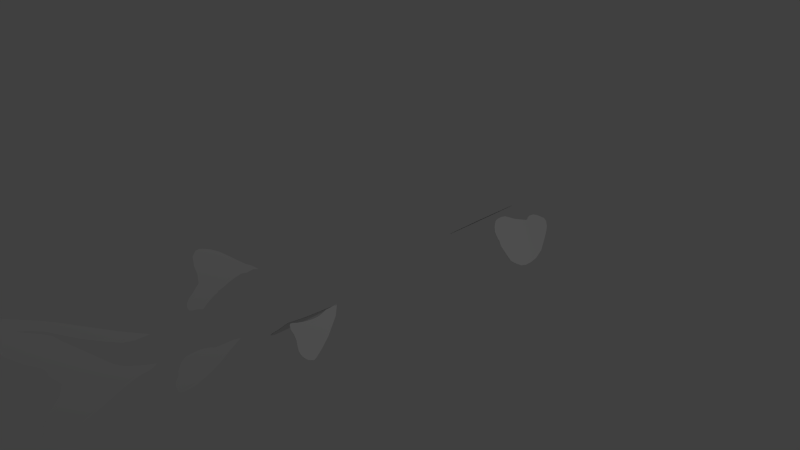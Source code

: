 # Source: sturgeon.blend  (saved by Blender 2.76.0; exported with 4.5.12 LTS)
import bpy
from mathutils import Matrix  # noqa: F401  (used for matrix-valued properties, if any)

bpy.ops.wm.read_factory_settings(use_empty=True)
scene = bpy.context.scene
scene.name = 'Scene'

# ---- collections
col_collection_1 = bpy.data.collections.new('Collection 1'); scene.collection.children.link(col_collection_1)

# ---- world
world_world = bpy.data.worlds.new('World'); scene.world = world_world
world_world.color = (0.05088, 0.05088, 0.05088)
world_world.use_sun_shadow = False
world_world.sun_shadow_jitter_overblur = 0.0
world_world.cycles.sampling_method = 'MANUAL'
world_world.cycles.sample_map_resolution = 256

# ---- cameras
cam_camera = bpy.data.cameras.new('Camera')
cam_camera.clip_end = 100.0
cam_camera.lens = 35.0
cam_camera.sensor_width = 32.0
cam_camera.sensor_height = 18.0
cam_camera.ortho_scale = 7.314
cam_camera.dof.focus_distance = 0.0
cam_camera.dof.aperture_fstop = 128.0

# ---- lights
light_lamp = bpy.data.lights.new('Lamp', 'POINT')
light_lamp.transmission_factor = 0.0
light_lamp.cutoff_distance = 30.0
light_lamp.energy = 100.0
light_lamp.shadow_buffer_clip_start = 1.001
light_lamp.shadow_soft_size = 0.1
light_lamp.shadow_maximum_resolution = 0.006
light_lamp.use_absolute_resolution = True
light_lamp.cycles.use_multiple_importance_sampling = False

# ---- meshes
me_cube_002 = bpy.data.meshes.new('Cube.002')
me_cube_002.from_pydata([(-0.9999, -2.957, -0.2543), (-1.0, -2.837, -0.2723), (-1.0, -2.772, -0.2754), (-1.0, -2.632, -0.2847), (-1.0, -2.637, -0.3088), (-1.0, -2.713, -0.3158), (-1.0, -2.744, -0.3313), (-1.0, -2.789, -0.3624), (-1.0, -2.789, -0.3624), (-1.0, -2.844, -0.4626), (-1.0, -2.852, -0.5248), (-1.0, -2.89, -0.5753), (-1.0, -2.901, -0.625), (-1.0, -2.88, -0.7206), (-1.0, -2.863, -0.7454), (-1.0, -2.817, -0.7656), (-1.0, -2.715, -0.7656), (-1.0, -2.643, -0.7548), (-1.0, -2.557, -0.7229), (-1.0, -2.435, -0.674), (-1.0, -2.308, -0.6064), (-1.0, -2.18, -0.5201), (-1.0, -2.032, -0.4275), (-1.0, -2.001, -0.4095), (-1.0, -1.928, -0.4476), (-1.0, -1.913, -0.4589), (-1.0, -1.855, -0.4595), (-1.0, -1.822, -0.4487), (-1.0, -1.756, -0.4509), (-1.0, -1.663, -0.4902), (-1.0, -1.582, -0.4919), (-1.0, -1.489, -0.4762), (-1.0, -1.466, -0.484), (-1.0, -1.45, -0.4986), (-1.0, -1.409, -0.512), (-1.0, -1.385, -0.5198), (-1.0, -1.354, -0.5221), (39.53, -1.33, -0.5207), (-830.8, -1.335, -0.5709), (-1469.0, -1.328, -0.6206), (-2210.0, -1.339, -0.6767), (-2880.0, -1.366, -0.7257), (-3432.0, -1.385, -0.7665), (-3806.0, -1.383, -0.7954), (-4171.0, -1.372, -0.8245), (-4554.0, -1.343, -0.8567), (-4782.0, -1.31, -0.8773), (-4944.0, -1.258, -0.8946), (-4805.0, -1.212, -0.8882), (-4115.0, -1.077, -0.8474), (-3042.0, -0.8981, -0.7814), (-1193.0, -0.651, -0.6619), (80.07, -0.5399, -0.5741), (-1.0, -0.4218, -0.576), (-1.0, -0.3739, -0.6032), (-1.0, -0.1757, -0.6064), (-1.0, -0.09868, -0.6602), (-1.0, 0.1771, -0.6576), (-1.0, 0.2173, -0.6861), (-1.0, 0.2969, -0.6874), (-1.0, 0.2969, -0.6874), (-1.0, 0.3953, -0.6861), (-1.0, 0.4167, -0.6628), (-1.0, 0.5635, -0.6617), (-1.0, 0.6109, -0.6941), (-1.0, 0.6681, -0.7054), (-1.0, 0.775, -0.7043), (-1.0, 0.8629, -0.6865), (-1.0, 1.016, -0.6827), (-1.0, 1.068, -0.714), (-1.0, 1.101, -0.7232), (-1.0, 1.143, -0.7086), (-1.0, 1.215, -0.7129), (-1.0, 1.278, -0.7102), (-1.0, 1.344, -0.6876), (-1.0, 1.46, -0.6962), (-1.0, 1.52, -0.6946), (-1.0, 1.572, -0.7119), (-1.0, 1.69, -0.7129), (-1.0, 1.72, -0.7054), (-1.0, 1.787, -0.7), (-1.0, 1.928, -0.6967), (-1.0, 2.025, -0.6984), (-1.0, 2.085, -0.6854), (-1.0, 2.141, -0.6714), (-4899.0, 2.207, -0.5997), (-6073.0, 2.199, -0.6708), (-7459.0, 2.194, -0.7548), (-7815.0, 2.215, -0.7764), (-8223.0, 2.25, -0.8013), (-8730.0, 2.301, -0.8322), (-9001.0, 2.39, -0.849), (-9001.0, 2.5, -0.8494), (-8801.0, 2.645, -0.8379), (-8117.0, 2.829, -0.7972), (-6854.0, 3.022, -0.7215), (-5863.0, 3.166, -0.662), (-5216.0, 3.241, -0.6231), (-1.0, 3.366, -0.5967), (-1.0, 3.702, -0.5529), (-1.0, 3.739, -0.5865), (-1.0, 3.768, -0.5921), (-1.0, 3.802, -0.5855), (-1.0, 3.83, -0.579), (-1.0, 3.862, -0.552), (-1.0, 3.985, -0.5426), (-1.0, 4.022, -0.5371), (-1.0, 4.065, -0.496), (-1.0, 4.271, -0.469), (-1.0, 4.443, -0.42), (-1.0, 4.562, -0.3916), (-1.0, 4.577, -0.3841), (-1.0, 4.666, -0.3655), (-1.0, 4.722, -0.3394), (-1.0, 4.835, -0.2536), (-1.0, 4.872, -0.2228), (-1.0, 4.917, -0.1622), (-1.0, 4.918, -0.1138), (-1.0, 4.893, -0.08113), (-1.0, 4.852, -0.05689), (-1.0, 4.809, -0.04477), (-1.0, 4.692, -0.02519), (-1.0, 4.622, -0.0168), (-1.0, 4.372, 0.01584), (-1.0, 4.244, 0.0494), (-1.0, 4.054, 0.13), (-1.0, 3.946, 0.1904), (-1.0, 3.83, 0.2468), (-1.0, 3.712, 0.3219), (-1.0, 3.582, 0.3522), (-1.0, 3.515, 0.3639), (-1.0, 3.376, 0.4455), (-1.0, 3.311, 0.4595), (-1.0, 3.247, 0.4649), (-1.0, 3.163, 0.5061), (-1.0, 3.09, 0.5449), (-1.0, 3.069, 0.5535), (-1.0, 2.972, 0.5403), (-1.0, 2.793, 0.625), (-1.0, 2.743, 0.6304), (-1.0, 2.655, 0.6048), (-1.0, 2.442, 0.6933), (-1.0, 2.404, 0.705), (-1.0, 2.345, 0.6848), (-1.0, 2.273, 0.6646), (-1.0, 2.104, 0.7423), (-1.0, 2.034, 0.7485), (-1.0, 1.888, 0.7104), (-1.0, 1.844, 0.712), (-1.0, 1.683, 0.7695), (-1.0, 1.623, 0.7679), (-1.0, 1.467, 0.7244), (-1.0, 1.286, 0.7757), (-1.0, 1.238, 0.7835), (-1.0, 1.215, 0.7811), (-1.0, 1.177, 0.7578), (-1.0, 1.077, 0.7081), (-1.0, 0.8776, 0.7625), (-1.0, 0.8201, 0.7671), (-1.0, 0.6569, 0.691), (-1.0, 0.4876, 0.7353), (-1.0, 0.427, 0.7392), (-1.0, 0.256, 0.6584), (-1.0, 0.09053, 0.6762), (-1.0, 0.03381, 0.6879), (-1.0, -0.02524, 0.6793), (-1.0, -0.1698, 0.6009), (-1.0, -0.3251, 0.6102), (-1.0, -0.3508, 0.6195), (-1.0, -0.4091, 0.611), (-1.0, -0.5575, 0.5325), (-1.0, -0.74, 0.5459), (-1.0, -0.8958, 0.4667), (-1.0, -1.065, 0.456), (-1.0, -1.223, 0.3848), (-1.0, -1.351, 0.3956), (-1.0, -1.396, 0.3963), (-1.0, -1.434, 0.3824), (-1.0, -1.51, 0.3435), (-1.0, -1.593, 0.3412), (-1.0, -1.665, 0.3848), (-1.0, -1.754, 0.4654), (-1.0, -1.845, 0.528), (-1.0, -1.967, 0.6365), (-1.0, -2.057, 0.7171), (-1.0, -2.158, 0.8021), (-1.0, -2.251, 0.8625), (-1.0, -2.35, 0.9084), (-1.0, -2.389, 0.9218), (-1.0, -2.44, 0.9185), (-1.0, -2.483, 0.8625), (-1.0, -2.481, 0.7428), (-1.0, -2.453, 0.6254), (-1.0, -2.453, 0.5179), (-1.0, -2.494, 0.4788), (-1.0, -2.535, 0.4329), (-1.0, -2.592, 0.3837), (-1.0, -2.625, 0.33), (-1.0, -2.63, 0.283), (-1.0, -2.608, 0.2326), (-1.0, -2.564, 0.2147), (-1.0, -2.513, 0.2069), (-1.0, -2.437, 0.1763), (-1.0, -2.439, 0.1594), (-1.0, -2.497, 0.1588), (-1.0, -2.532, 0.1652), (-1.0, -2.55, 0.1756), (-1.0, -2.64, 0.1736), (-1.0, -2.704, 0.1594), (-1.0, -2.748, 0.1471), (-1.0, -2.819, 0.1639), (-1.0, -2.868, 0.1633), (-1.0, -2.913, 0.1464), (-1.0, 4.918, -0.1138), (-1.0, 1.077, 0.7081), (-4492.0, 3.292, -0.5794), (-3915.0, 3.295, -0.5444), (-3401.0, 3.247, -0.5131), (-3004.0, 3.207, -0.4889), (-2674.0, 3.149, -0.4686), (-2599.0, 3.069, -0.4638), (-2786.0, 3.004, -0.4748), (-2984.0, 2.979, -0.4867), (-2984.0, 2.979, -0.4867), (-2955.0, 2.949, -0.4849), (-2512.0, 2.859, -0.4577), (-2006.0, 2.761, -0.4266), (-1504.0, 2.697, -0.3959), (-1092.0, 2.64, -0.3707), (-942.7, 2.569, -0.3614), (-957.6, 2.497, -0.362), (-1087.0, 2.429, -0.3696), (-1429.0, 2.381, -0.3901), (-2031.0, 2.317, -0.4263), (-2574.0, 2.279, -0.4591), (-3647.0, 2.246, -0.524), (-4085.0, 2.242, -0.5505), (-1.0, -1.665, 0.3848), (-1.0, -1.742, 0.4152), (-1.0, -1.831, 0.404), (-1.0, -1.902, 0.42), (-1.0, -1.993, 0.4024), (-1.0, -2.087, 0.3736), (-1.0, -2.138, 0.352), (-1.0, -2.165, 0.3416), (-1.0, -2.223, 0.324), (-1.0, -2.239, 0.3033), (-1.0, -2.281, 0.2889), (-1.0, -2.357, 0.2425), (-1.0, -2.402, 0.2089), (-1.0, -2.545, -0.3132), (-1.0, -2.491, -0.3232), (-1.0, -2.422, -0.341), (-1.0, -2.367, -0.3676), (-1.0, -2.306, -0.3798), (-1.0, -2.094, -0.3876), (-385.9, -1.32, -0.5379), (-178.1, -1.302, -0.5236), (-199.5, -1.267, -0.5285), (-371.4, -1.2, -0.548), (-533.9, -1.09, -0.5706), (-585.4, -0.9953, -0.5833), (-541.8, -0.8965, -0.5891), (-388.0, -0.8229, -0.584), (-128.5, -0.7392, -0.5718), (-4899.0, 2.207, -0.5997), (-6073.0, 2.199, -0.6708), (-7459.0, 2.194, -0.7548), (-7815.0, 2.215, -0.7764), (-8223.0, 2.25, -0.8013), (-8730.0, 2.301, -0.8322), (-9001.0, 2.39, -0.849), (-9001.0, 2.5, -0.8494), (-8801.0, 2.645, -0.8379), (-8117.0, 2.829, -0.7972), (-6854.0, 3.022, -0.7215), (-5863.0, 3.166, -0.662), (-5216.0, 3.241, -0.6231), (-4492.0, 3.292, -0.5794), (-3915.0, 3.295, -0.5444), (-3401.0, 3.247, -0.5131), (-3004.0, 3.207, -0.4889), (-2674.0, 3.149, -0.4686), (-2599.0, 3.069, -0.4638), (-2786.0, 3.004, -0.4748), (-2984.0, 2.979, -0.4867), (-2984.0, 2.979, -0.4867), (-2955.0, 2.949, -0.4849), (-2512.0, 2.859, -0.4577), (-2006.0, 2.761, -0.4266), (-1504.0, 2.697, -0.3959), (-1092.0, 2.64, -0.3707), (-942.7, 2.569, -0.3614), (-957.6, 2.497, -0.362), (-1087.0, 2.429, -0.3696), (-1429.0, 2.381, -0.3901), (-2031.0, 2.317, -0.4263), (-2574.0, 2.279, -0.4591), (-3647.0, 2.246, -0.524), (-4085.0, 2.242, -0.5505), (-4935.0, 2.207, -0.5982), (-6109.0, 2.199, -0.6693), (-7496.0, 2.194, -0.7533), (-7851.0, 2.215, -0.775), (-8259.0, 2.25, -0.7998), (-8766.0, 2.301, -0.8308), (-9038.0, 2.39, -0.8476), (-9037.0, 2.5, -0.848), (-8837.0, 2.645, -0.8364), (-8153.0, 2.829, -0.7957), (-6891.0, 3.022, -0.72), (-5900.0, 3.166, -0.6605), (-5253.0, 3.241, -0.6216), (-4528.0, 3.292, -0.5779), (-3951.0, 3.295, -0.543), (-3437.0, 3.247, -0.5116), (-3040.0, 3.207, -0.4874), (-2710.0, 3.149, -0.4672), (-2635.0, 3.069, -0.4623), (-2822.0, 3.004, -0.4734), (-3020.0, 2.979, -0.4853), (-2992.0, 2.949, -0.4834), (-2548.0, 2.859, -0.4562), (-2043.0, 2.761, -0.4252), (-1541.0, 2.697, -0.3945), (-1128.0, 2.64, -0.3692), (-979.0, 2.569, -0.3599), (-993.9, 2.497, -0.3605), (-1123.0, 2.429, -0.3681), (-1465.0, 2.381, -0.3886), (-2067.0, 2.317, -0.4248), (-2610.0, 2.279, -0.4576), (-3684.0, 2.246, -0.5225), (-4121.0, 2.242, -0.549), (-831.7, -1.335, -0.5681), (-1469.0, -1.328, -0.6178), (-2211.0, -1.339, -0.6739), (-2881.0, -1.366, -0.7229), (-3433.0, -1.385, -0.7638), (-3807.0, -1.383, -0.7926), (-4171.0, -1.372, -0.8218), (-4555.0, -1.343, -0.8539), (-4783.0, -1.31, -0.8745), (-4945.0, -1.258, -0.8918), (-4806.0, -1.212, -0.8854), (-4116.0, -1.077, -0.8447), (-3043.0, -0.8981, -0.7786), (-1194.0, -0.6509, -0.6591), (79.21, -0.5399, -0.5713), (-386.8, -1.32, -0.5352), (-178.9, -1.302, -0.5209), (-200.4, -1.267, -0.5258), (-372.3, -1.2, -0.5452), (-534.7, -1.09, -0.5678), (-586.3, -0.9953, -0.5805), (-542.7, -0.8965, -0.5863), (-388.9, -0.8228, -0.5813), (-129.3, -0.7391, -0.569), (-1.0, -2.995, 0.1464), (-1.0, -3.092, 0.1491), (-1.0, -3.132, 0.1711), (-1.0, -3.442, 0.3485), (-1.0, -4.01, 0.7081), (-1.0, -4.178, 0.805), (-1.0, -4.521, 0.9808), (-1.0, -4.659, 1.032), (-1.0, -4.769, 1.037), (-1.0, -4.838, 1.028), (-1.0, -4.897, 1.012), (-1.0, -4.92, 0.9939), (-1.0, -4.923, 0.9594), (-1.0, -4.918, 0.9249), (-1.0, -4.899, 0.8872), (-1.0, -4.846, 0.8248), (-1.0, -4.795, 0.8001), (-1.0, -4.715, 0.7459), (-1.0, -4.647, 0.6934), (-1.0, -4.597, 0.6326), (-1.0, -4.567, 0.5685), (-1.0, -4.5, 0.4996), (-1.0, -4.408, 0.4027), (-1.0, -4.326, 0.3403), (-1.0, -4.252, 0.2762), (-1.0, -4.217, 0.2171), (-1.0, -4.214, 0.1711), (-1.0, -4.145, 0.07418), (-1.0, -4.105, 0.01999), (-1.0, -4.127, -0.03093), (-1.0, -4.15, -0.09662), (-1.0, -4.214, -0.1672), (-1.0, -4.304, -0.251), (-1.0, -4.378, -0.4021), (-1.0, -4.414, -0.5319), (-1.0, -4.409, -0.5581), (-1.0, -4.388, -0.5762), (-1.0, -4.283, -0.5976), (-1.0, -4.161, -0.5861), (-1.0, -3.969, -0.5499), (-1.0, -3.775, -0.4694), (-1.0, -3.506, -0.3578), (-1.0, -3.299, -0.297), (-0.9999, -3.146, -0.2806), (-0.9998, -3.071, -0.2395), (-0.9999, -3.187, -0.2001), (-1.0, -3.329, -0.1429), (-1.0, -3.441, -0.0917), (-1.0, -3.554, -0.004979), (-1.0, -3.644, 0.09159), (-1.0, -3.725, 0.1803), (-0.9999, -4.003, 0.4818), (-0.9998, -4.096, 0.5942), (-0.9998, -4.19, 0.6572), (-0.9996, -4.415, 0.7873), (-0.9997, -4.299, 0.742), (-0.9998, -4.151, 0.6671), (-0.9999, -4.019, 0.5705), (-1.0, -3.828, 0.4326), (-1.0, -3.593, 0.2887), (-1.0, -3.412, 0.1882), (-1.0, -3.284, 0.1547)], [(0, 1), (1, 2), (2, 3), (3, 4), (23, 24), (24, 25), (25, 26), (26, 27), (27, 28), (28, 29), (29, 30), (30, 31), (31, 32), (32, 33), (33, 34), (34, 35), (35, 36), (36, 37), (37, 38), (52, 53), (53, 54), (54, 55), (55, 56), (56, 57), (57, 58), (58, 59), (59, 60), (60, 61), (61, 62), (62, 63), (63, 64), (64, 65), (65, 66), (66, 67), (67, 68), (68, 69), (69, 70), (70, 71), (71, 72), (72, 73), (73, 74), (74, 75), (75, 76), (76, 77), (77, 78), (78, 79), (79, 80), (80, 81), (81, 82), (82, 83), (83, 84), (84, 85), (97, 98), (98, 99), (99, 100), (100, 101), (101, 102), (102, 103), (103, 104), (104, 105), (105, 106), (106, 107), (107, 108), (108, 109), (110, 111), (111, 112), (112, 113), (113, 114), (114, 115), (115, 116), (116, 117), (117, 118), (118, 119), (119, 120), (120, 121), (121, 122), (122, 123), (123, 124), (124, 125), (125, 126), (126, 127), (127, 128), (128, 129), (129, 130), (130, 131), (131, 132), (132, 133), (133, 134), (134, 135), (135, 136), (136, 137), (137, 138), (138, 139), (139, 140), (140, 141), (141, 142), (142, 143), (143, 144), (144, 145), (145, 146), (146, 147), (147, 148), (148, 149), (149, 150), (150, 151), (151, 152), (152, 153), (153, 154), (154, 155), (155, 156), (156, 157), (157, 158), (158, 159), (159, 160), (160, 161), (161, 162), (162, 163), (163, 164), (164, 165), (165, 166), (166, 167), (167, 168), (168, 169), (169, 170), (170, 171), (171, 172), (172, 173), (173, 174), (174, 175), (175, 176), (176, 177), (177, 178), (178, 179), (179, 180), (202, 203), (203, 204), (204, 205), (205, 206), (206, 207), (207, 208), (208, 209), (209, 210), (210, 211), (211, 212), (117, 213), (156, 214), (109, 110), (212, 358), (358, 359), (402, 0), (84, 98), (52, 37)], [(85, 236, 235, 234, 233, 232, 231, 230, 229, 228, 227, 226, 225, 224, 223, 222, 221, 220, 219, 218, 217, 216, 215, 97, 96, 95, 94, 93, 92, 91, 90, 89, 88, 87, 86), (39, 38, 256, 257, 258, 259, 260, 261, 262, 263, 264, 52, 51, 50, 49, 48, 47, 46, 45, 44, 43, 42, 41, 40), (5, 6, 7, 8, 9, 10, 11, 12, 13, 14, 15, 16, 17, 18, 19, 20, 21, 22, 23, 255, 254, 253, 252, 251, 250, 4), (181, 182, 183, 184, 185, 186, 187, 188, 189, 190, 191, 192, 193, 194, 195, 196, 197, 198, 199, 200, 201, 202, 249, 248, 247, 246, 245, 244, 243, 242, 241, 240, 239, 238, 237, 180), (265, 299, 298, 297, 296, 295, 294, 293, 292, 291, 290, 289, 288, 287, 286, 285, 284, 283, 282, 281, 280, 279, 278, 277, 276, 275, 274, 273, 272, 271, 270, 269, 268, 267, 266), (300, 301, 302, 303, 304, 305, 306, 307, 308, 309, 310, 311, 312, 313, 314, 315, 316, 317, 318, 319, 320, 321, 322, 323, 324, 325, 326, 327, 328, 329, 330, 331, 332, 333), (335, 336, 337, 338, 339, 340, 341, 342, 343, 344, 345, 346, 347, 348, 357, 356, 355, 354, 353, 352, 351, 350, 349, 334), (359, 419, 418, 417, 416, 415, 414, 413, 412, 411, 410, 409, 408, 407, 406, 405, 404, 403, 402, 401, 400, 399, 398, 397, 396, 395, 394, 393, 392, 391, 390, 389, 388, 387, 386, 385, 384, 383, 382, 381, 380, 379, 378, 377, 376, 375, 374, 373, 372, 371, 370, 369, 368, 367, 366, 365, 364, 363, 362, 361, 360)])
me_cube_002.use_remesh_preserve_volume = False
me_cube_002.use_remesh_preserve_attributes = False
me_cube_002.use_mirror_vertex_groups = False
me_cube_002.update()

# ---- objects
ob_sturgeon = bpy.data.objects.new('Sturgeon', me_cube_002)
ob_lamp = bpy.data.objects.new('Lamp', light_lamp)
ob_camera = bpy.data.objects.new('Camera', cam_camera)

# ---- transforms, parenting, visibility, modifiers, constraints
ob_sturgeon.location = (-0.1189, 0.0, 0.0)
ob_sturgeon.scale = (8.028e-05, 1.0, 1.0)
ob_sturgeon.lineart.crease_threshold = 0.0
_m = ob_sturgeon.modifiers.new('Mirror', 'MIRROR')
ob_lamp.location = (4.076, 1.005, 5.904)
ob_lamp.rotation_euler = (0.6503, 0.05522, 1.866)
ob_lamp.lock_rotations_4d = False
ob_lamp.empty_display_type = 'ARROWS'
ob_lamp.color = (0.0, 0.0, 0.0, 0.0)
ob_lamp.lineart.crease_threshold = 0.0
ob_camera.location = (7.481, -6.508, 5.344)
ob_camera.rotation_euler = (1.109, 0.01082, 0.8149)
ob_camera.lock_rotations_4d = False
ob_camera.empty_display_type = 'ARROWS'
ob_camera.color = (0.0, 0.0, 0.0, 0.0)
ob_camera.display_type = 'WIRE'
ob_camera.lineart.crease_threshold = 0.0

# ---- collection membership
col_collection_1.objects.link(ob_sturgeon)
col_collection_1.objects.link(ob_lamp)
col_collection_1.objects.link(ob_camera)

# ---- scene / render settings (as saved in the file)
scene.camera = ob_camera
scene.frame_start = 1; scene.frame_end = 250; scene.frame_set(1)
scene.render.engine = 'BLENDER_EEVEE_NEXT'
scene.render.resolution_percentage = 50
scene.render.dither_intensity = 0.0
scene.cycles.use_denoising = False
scene.cycles.samples = 10
scene.cycles.sampling_pattern = 'TABULATED_SOBOL'
scene.cycles.light_sampling_threshold = 0.0
scene.cycles.use_adaptive_sampling = False
scene.cycles.use_light_tree = False
scene.cycles.blur_glossy = 0.0
scene.cycles.pixel_filter_type = 'GAUSSIAN'
scene.cycles.sample_clamp_indirect = 0.0
scene.view_settings.view_transform = 'Standard'
bpy.context.view_layer.update()
